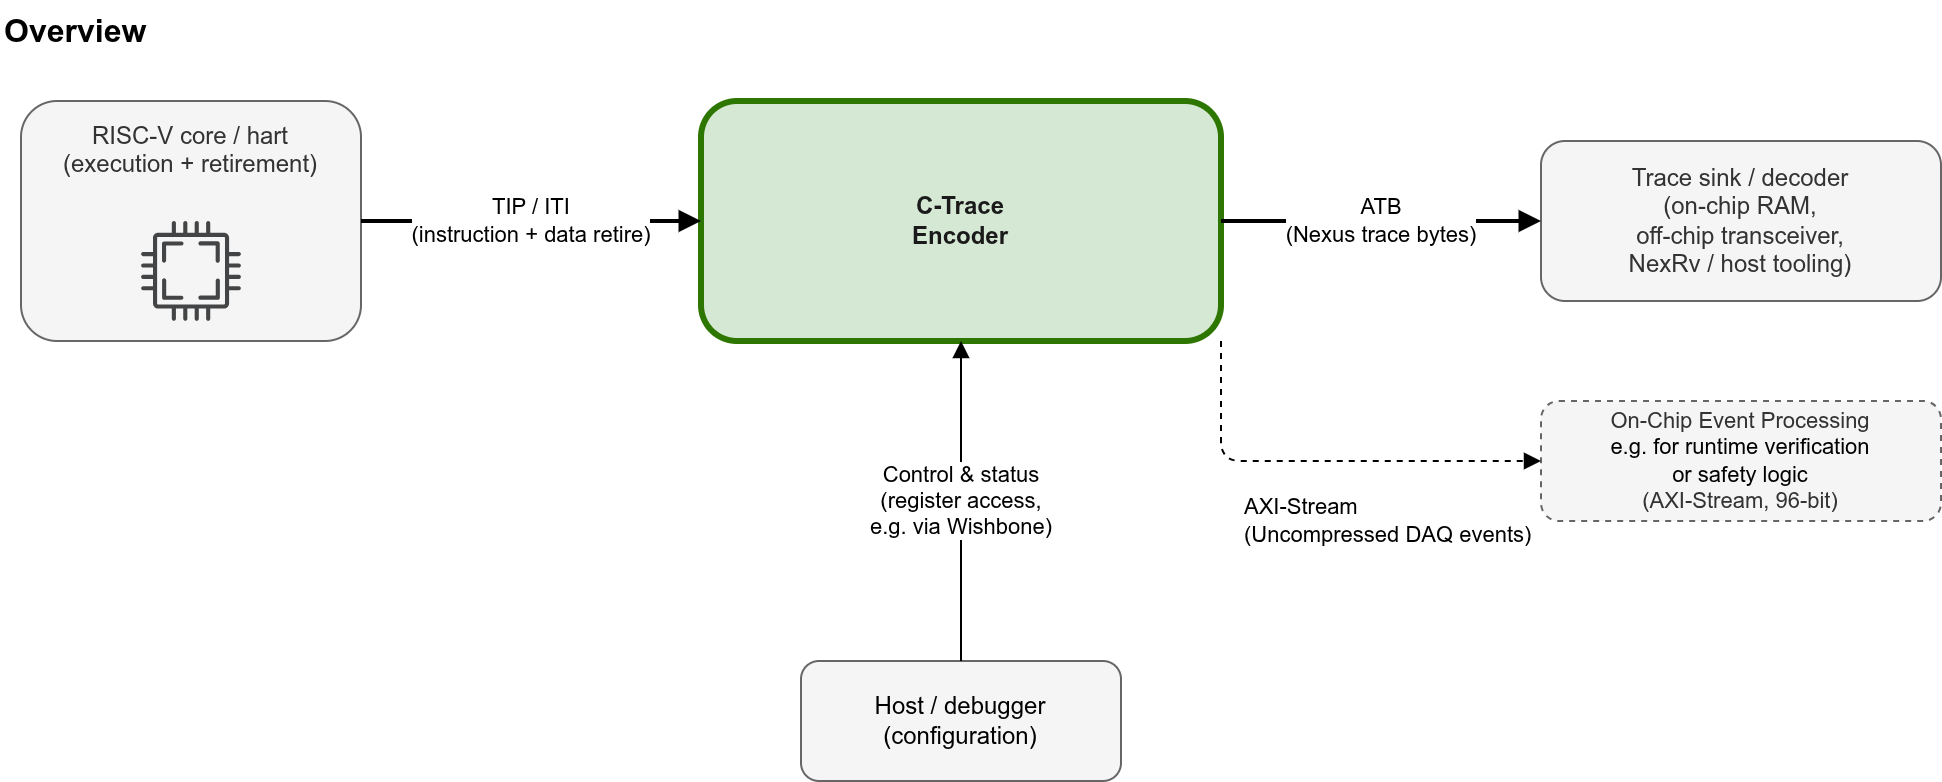

The diagram above was exported from draw.io. Its source (the exported page's mxGraphModel, read from the mxfile embedded in the PNG):
<mxGraphModel dx="556" dy="769" grid="1" gridSize="10" guides="1" tooltips="1" connect="1" arrows="1" fold="1" page="1" pageScale="1" pageWidth="1100" pageHeight="540" math="0" shadow="0">
  <root>
    <mxCell id="0" />
    <mxCell id="1" parent="0" />
    <mxCell id="title" value="Overview" style="text;html=1;fontSize=16;fontStyle=1;align=left;verticalAlign=middle;" parent="1" vertex="1">
      <mxGeometry x="10" y="50" width="400" height="30" as="geometry" />
    </mxCell>
    <mxCell id="core" value="RISC-V core / hart&#10;(execution + retirement)" style="rounded=1;whiteSpace=wrap;html=1;fillColor=#f5f5f5;strokeColor=#666666;fontSize=12;verticalAlign=top;spacingTop=4;fontColor=#333333;" parent="1" vertex="1">
      <mxGeometry x="20" y="100" width="170" height="120" as="geometry" />
    </mxCell>
    <mxCell id="enc" value="&lt;font style=&quot;color: rgb(26, 26, 26);&quot;&gt;C-Trace&lt;/font&gt;&lt;div&gt;&lt;font style=&quot;color: rgb(26, 26, 26);&quot;&gt;Encoder&lt;/font&gt;&lt;/div&gt;" style="rounded=1;whiteSpace=wrap;html=1;fillColor=#d5e8d4;strokeColor=#2d7600;strokeWidth=3;fontSize=12;fontStyle=1;verticalAlign=middle;fontColor=#1A1A1A;align=center;" parent="1" vertex="1">
      <mxGeometry x="360" y="100" width="260" height="120" as="geometry" />
    </mxCell>
    <mxCell id="sink" value="Trace sink / decoder&lt;br&gt;(on-chip RAM,&lt;br&gt;off-chip transceiver,&lt;br&gt;NexRv / host tooling)" style="rounded=1;whiteSpace=wrap;html=1;fillColor=#f5f5f5;strokeColor=#666666;fontSize=12;fontColor=#333333;" parent="1" vertex="1">
      <mxGeometry x="780" y="120" width="200" height="80" as="geometry" />
    </mxCell>
    <mxCell id="host" value="Host / debugger&#10;(configuration)" style="rounded=1;whiteSpace=wrap;html=1;fillColor=#f5f5f5;strokeColor=#666666;fontSize=12;" parent="1" vertex="1">
      <mxGeometry x="410" y="380" width="160" height="60" as="geometry" />
    </mxCell>
    <mxCell id="axissink" value="On-Chip Event Processing&lt;div&gt;&lt;font color=&quot;#000000&quot;&gt;e.g. for runtime verification&lt;/font&gt;&lt;/div&gt;&lt;div&gt;&lt;font color=&quot;#000000&quot;&gt;or safety logic&lt;br&gt;&lt;/font&gt;(AXI-Stream, 96-bit)&lt;/div&gt;" style="rounded=1;whiteSpace=wrap;html=1;fillColor=#f5f5f5;strokeColor=#666666;fontSize=11;fontColor=#333333;dashed=1;" parent="1" vertex="1">
      <mxGeometry x="780" y="250" width="200" height="60" as="geometry" />
    </mxCell>
    <mxCell id="e_core_enc" value="TIP / ITI&#10;(instruction + data retire)" style="endArrow=block;html=1;fontSize=11;strokeWidth=2;" parent="1" source="core" target="enc" edge="1">
      <mxGeometry relative="1" as="geometry" />
    </mxCell>
    <mxCell id="e_enc_sink" value="ATB&#10;(Nexus trace bytes)" style="endArrow=block;html=1;fontSize=11;strokeWidth=2;" parent="1" source="enc" target="sink" edge="1">
      <mxGeometry relative="1" as="geometry" />
    </mxCell>
    <mxCell id="e_enc_axis" value="AXI-Stream&lt;br&gt;(Uncompressed DAQ events)" style="endArrow=block;html=1;fontSize=11;dashed=1;exitX=1;exitY=1;exitDx=0;exitDy=0;edgeStyle=orthogonalEdgeStyle;entryX=0;entryY=0.5;entryDx=0;entryDy=0;align=left;" parent="1" source="enc" target="axissink" edge="1">
      <mxGeometry x="-0.3636" y="-30" relative="1" as="geometry">
        <mxPoint as="offset" />
      </mxGeometry>
    </mxCell>
    <mxCell id="e_host_enc" value="Control &amp;amp; status&lt;div&gt;(register access,&lt;/div&gt;&lt;div&gt;e.g. via Wishbone)&lt;/div&gt;" style="endArrow=block;html=1;fontSize=11;exitX=0.5;exitY=0;entryX=0.5;entryY=1;" parent="1" source="host" target="enc" edge="1">
      <mxGeometry relative="1" as="geometry" />
    </mxCell>
    <mxCell id="2" value="" style="sketch=0;pointerEvents=1;shadow=0;dashed=0;html=1;strokeColor=none;fillColor=#434445;aspect=fixed;labelPosition=center;verticalLabelPosition=bottom;verticalAlign=top;align=center;outlineConnect=0;shape=mxgraph.vvd.cpu;" parent="1" vertex="1">
      <mxGeometry x="80" y="160" width="50" height="50" as="geometry" />
    </mxCell>
  </root>
</mxGraphModel>